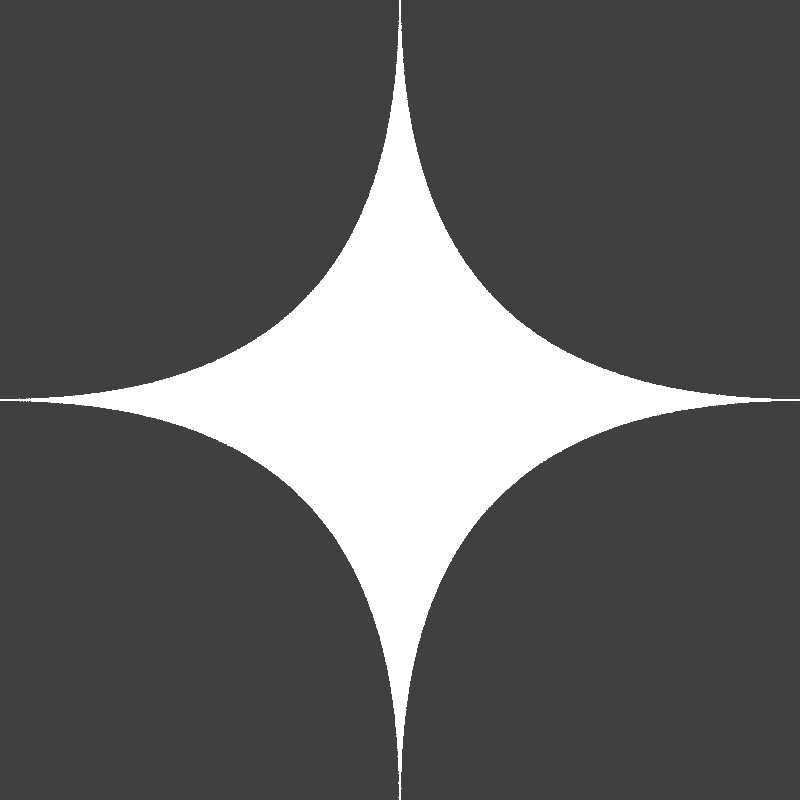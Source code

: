 # Source: grapple_icon.blend  (saved by Blender 3.0.42; exported with 4.5.12 LTS)
import bpy
from mathutils import Matrix  # noqa: F401  (used for matrix-valued properties, if any)

bpy.ops.wm.read_factory_settings(use_empty=True)
scene = bpy.context.scene
scene.name = 'Scene'

# ---- collections
col_collection = bpy.data.collections.new('Collection'); scene.collection.children.link(col_collection)

# ---- materials (node trees are filled in below, after node groups)
mat_material_001 = bpy.data.materials.new('Material.001')
mat_material_001.use_transparent_shadow = False

# ---- material node trees
mat_material_001.use_nodes = True; mat_material_001.node_tree.nodes.clear()
_N = mat_material_001.node_tree.nodes; _L = mat_material_001.node_tree.links
n0 = _N.new('ShaderNodeOutputMaterial'); n0.name = 'Material Output'; n0.location = (300, 300)
n1 = _N.new('ShaderNodeEmission'); n1.name = 'Emission'; n1.location = (10, 300)
n1.inputs[1].default_value = 59.6
_L.new(n1.outputs[0], n0.inputs[0])
n0.is_active_output = True

# ---- world
world_world = bpy.data.worlds.new('World'); scene.world = world_world
world_world.use_nodes = True; world_world.node_tree.nodes.clear()
_N = world_world.node_tree.nodes; _L = world_world.node_tree.links
n0 = _N.new('ShaderNodeOutputWorld'); n0.name = 'World Output'; n0.location = (300, 300)
n1 = _N.new('ShaderNodeBackground'); n1.name = 'Background'; n1.location = (10, 300)
n1.inputs[0].default_value = (0.05088, 0.05088, 0.05088, 1.0)
_L.new(n1.outputs[0], n0.inputs[0])
n0.is_active_output = True
world_world.color = (0.05088, 0.05088, 0.05088)
world_world.use_sun_shadow = False
world_world.sun_shadow_jitter_overblur = 0.0

# ---- cameras
cam_camera_001 = bpy.data.cameras.new('Camera.001')
cam_camera_001.type = 'ORTHO'
cam_camera_001.ortho_scale = 1.99

# ---- meshes
me_plane = bpy.data.meshes.new('Plane')
me_plane.from_pydata([(1.0, -1.0, 0.0), (1.0, 1.0, 0.0), (-1.0, -1.0, 0.0), (-1.0, 1.0, 0.0)], [], [(0, 1, 3, 2)])
_uv = me_plane.uv_layers.new(name='UVMap')
_uv.uv.foreach_set('vector', [0.0, 0.0, 1.0, 0.0, 1.0, 1.0, 0.0, 1.0])
me_plane.materials.append(mat_material_001)
me_plane.use_remesh_fix_poles = True
me_plane.use_remesh_preserve_attributes = False
me_plane.update()

# ---- objects
ob_camera = bpy.data.objects.new('Camera', cam_camera_001)
ob_plane = bpy.data.objects.new('Plane', me_plane)

# ---- transforms, parenting, visibility, modifiers, constraints
ob_camera.location = (0.0, 0.0, 256.4)
ob_plane.location = (0.0, 0.0, 0.0)
_m = ob_plane.modifiers.new('Bevel', 'BEVEL')
_m.width = 1.32
_m.width_pct = 1.32
_m.segments = 38
_m.affect = 'VERTICES'
_m.profile = 0.05869

# ---- collection membership
col_collection.objects.link(ob_camera)
col_collection.objects.link(ob_plane)

# ---- scene / render settings (as saved in the file)
scene.camera = ob_camera
scene.frame_start = 1; scene.frame_end = 250; scene.frame_set(1)
scene.render.engine = 'BLENDER_EEVEE_NEXT'
scene.render.resolution_x = 512
scene.render.resolution_y = 512
scene.render.film_transparent = True
scene.cycles.use_denoising = False
scene.cycles.sampling_pattern = 'TABULATED_SOBOL'
scene.cycles.use_light_tree = False
scene.view_settings.view_transform = 'Standard'
bpy.context.view_layer.update()
